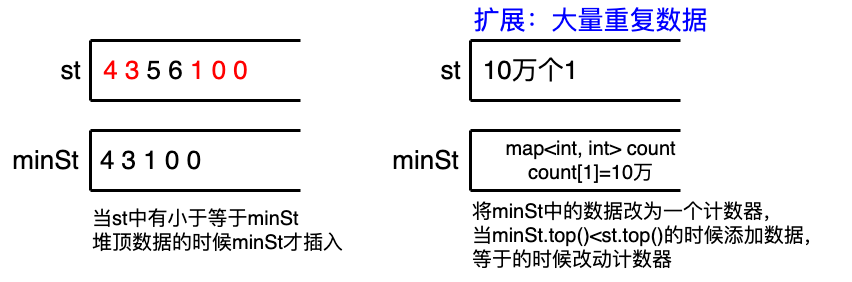

The diagram above was exported from draw.io. Its source (the exported page's mxGraphModel, read from the mxfile embedded in the PNG):
<mxGraphModel dx="1021" dy="428" grid="1" gridSize="10" guides="1" tooltips="1" connect="1" arrows="1" fold="1" page="0" pageScale="1" pageWidth="827" pageHeight="1169" background="#ffffff" math="0" shadow="0">
  <root>
    <mxCell id="0" />
    <mxCell id="1" parent="0" />
    <mxCell id="FFmq8eKWQOHRHlvCEr8v-2" value="" style="endArrow=none;html=1;rounded=0;strokeWidth=3;" edge="1" parent="1">
      <mxGeometry width="50" height="50" relative="1" as="geometry">
        <mxPoint x="710" y="670" as="sourcePoint" />
        <mxPoint x="920" y="670" as="targetPoint" />
      </mxGeometry>
    </mxCell>
    <mxCell id="FFmq8eKWQOHRHlvCEr8v-4" value="&lt;font color=&quot;#ff0000&quot; style=&quot;font-size: 26px;&quot;&gt;4 3 &lt;/font&gt;&lt;font style=&quot;font-size: 26px;&quot;&gt;5 6&lt;/font&gt;&lt;font color=&quot;#ff0000&quot; style=&quot;font-size: 26px;&quot;&gt; 1 0 0&lt;/font&gt;" style="text;html=1;align=center;verticalAlign=middle;resizable=0;points=[];autosize=1;strokeColor=none;fillColor=none;" vertex="1" parent="1">
      <mxGeometry x="710" y="680" width="170" height="40" as="geometry" />
    </mxCell>
    <mxCell id="FFmq8eKWQOHRHlvCEr8v-5" value="" style="endArrow=none;html=1;rounded=0;strokeWidth=3;" edge="1" parent="1">
      <mxGeometry width="50" height="50" relative="1" as="geometry">
        <mxPoint x="710" y="730" as="sourcePoint" />
        <mxPoint x="920" y="730" as="targetPoint" />
      </mxGeometry>
    </mxCell>
    <mxCell id="FFmq8eKWQOHRHlvCEr8v-6" value="" style="endArrow=none;html=1;rounded=0;strokeWidth=3;" edge="1" parent="1">
      <mxGeometry width="50" height="50" relative="1" as="geometry">
        <mxPoint x="710" y="730" as="sourcePoint" />
        <mxPoint x="710" y="670" as="targetPoint" />
      </mxGeometry>
    </mxCell>
    <mxCell id="FFmq8eKWQOHRHlvCEr8v-7" value="&lt;font style=&quot;font-size: 26px;&quot;&gt;st&lt;/font&gt;" style="text;html=1;align=center;verticalAlign=middle;resizable=0;points=[];autosize=1;strokeColor=none;fillColor=none;" vertex="1" parent="1">
      <mxGeometry x="670" y="680" width="40" height="40" as="geometry" />
    </mxCell>
    <mxCell id="FFmq8eKWQOHRHlvCEr8v-8" value="" style="endArrow=none;html=1;rounded=0;strokeWidth=3;" edge="1" parent="1">
      <mxGeometry width="50" height="50" relative="1" as="geometry">
        <mxPoint x="710" y="760" as="sourcePoint" />
        <mxPoint x="920" y="760" as="targetPoint" />
      </mxGeometry>
    </mxCell>
    <mxCell id="FFmq8eKWQOHRHlvCEr8v-9" value="&lt;font style=&quot;font-size: 26px;&quot;&gt;4 3 1 0 0&lt;/font&gt;" style="text;html=1;align=center;verticalAlign=middle;resizable=0;points=[];autosize=1;strokeColor=none;fillColor=none;" vertex="1" parent="1">
      <mxGeometry x="710" y="770" width="120" height="40" as="geometry" />
    </mxCell>
    <mxCell id="FFmq8eKWQOHRHlvCEr8v-10" value="" style="endArrow=none;html=1;rounded=0;strokeWidth=3;" edge="1" parent="1">
      <mxGeometry width="50" height="50" relative="1" as="geometry">
        <mxPoint x="710" y="820" as="sourcePoint" />
        <mxPoint x="920" y="820" as="targetPoint" />
      </mxGeometry>
    </mxCell>
    <mxCell id="FFmq8eKWQOHRHlvCEr8v-11" value="" style="endArrow=none;html=1;rounded=0;strokeWidth=3;" edge="1" parent="1">
      <mxGeometry width="50" height="50" relative="1" as="geometry">
        <mxPoint x="710" y="820" as="sourcePoint" />
        <mxPoint x="710" y="760" as="targetPoint" />
      </mxGeometry>
    </mxCell>
    <mxCell id="FFmq8eKWQOHRHlvCEr8v-12" value="&lt;span style=&quot;font-size: 26px;&quot;&gt;minSt&lt;/span&gt;" style="text;html=1;align=center;verticalAlign=middle;resizable=0;points=[];autosize=1;strokeColor=none;fillColor=none;" vertex="1" parent="1">
      <mxGeometry x="620" y="770" width="90" height="40" as="geometry" />
    </mxCell>
    <mxCell id="FFmq8eKWQOHRHlvCEr8v-15" value="&lt;font style=&quot;font-size: 20px;&quot;&gt;当st中有小于等于minSt&lt;br&gt;堆顶数据的时候minSt才插入&lt;/font&gt;" style="text;html=1;align=left;verticalAlign=middle;resizable=0;points=[];autosize=1;strokeColor=none;fillColor=none;" vertex="1" parent="1">
      <mxGeometry x="710" y="830" width="270" height="60" as="geometry" />
    </mxCell>
    <mxCell id="FFmq8eKWQOHRHlvCEr8v-16" value="" style="endArrow=none;html=1;rounded=0;strokeWidth=3;" edge="1" parent="1">
      <mxGeometry width="50" height="50" relative="1" as="geometry">
        <mxPoint x="1090" y="670" as="sourcePoint" />
        <mxPoint x="1300" y="670" as="targetPoint" />
      </mxGeometry>
    </mxCell>
    <mxCell id="FFmq8eKWQOHRHlvCEr8v-17" value="&lt;span style=&quot;font-size: 26px;&quot;&gt;10万个1&lt;/span&gt;" style="text;html=1;align=center;verticalAlign=middle;resizable=0;points=[];autosize=1;strokeColor=none;fillColor=none;" vertex="1" parent="1">
      <mxGeometry x="1090" y="680" width="120" height="40" as="geometry" />
    </mxCell>
    <mxCell id="FFmq8eKWQOHRHlvCEr8v-18" value="" style="endArrow=none;html=1;rounded=0;strokeWidth=3;" edge="1" parent="1">
      <mxGeometry width="50" height="50" relative="1" as="geometry">
        <mxPoint x="1090" y="730" as="sourcePoint" />
        <mxPoint x="1300" y="730" as="targetPoint" />
      </mxGeometry>
    </mxCell>
    <mxCell id="FFmq8eKWQOHRHlvCEr8v-19" value="" style="endArrow=none;html=1;rounded=0;strokeWidth=3;" edge="1" parent="1">
      <mxGeometry width="50" height="50" relative="1" as="geometry">
        <mxPoint x="1090" y="730" as="sourcePoint" />
        <mxPoint x="1090" y="670" as="targetPoint" />
      </mxGeometry>
    </mxCell>
    <mxCell id="FFmq8eKWQOHRHlvCEr8v-20" value="&lt;font style=&quot;font-size: 26px;&quot;&gt;st&lt;/font&gt;" style="text;html=1;align=center;verticalAlign=middle;resizable=0;points=[];autosize=1;strokeColor=none;fillColor=none;" vertex="1" parent="1">
      <mxGeometry x="1050" y="680" width="40" height="40" as="geometry" />
    </mxCell>
    <mxCell id="FFmq8eKWQOHRHlvCEr8v-21" value="" style="endArrow=none;html=1;rounded=0;strokeWidth=3;" edge="1" parent="1">
      <mxGeometry width="50" height="50" relative="1" as="geometry">
        <mxPoint x="1090" y="760" as="sourcePoint" />
        <mxPoint x="1300" y="760" as="targetPoint" />
      </mxGeometry>
    </mxCell>
    <mxCell id="FFmq8eKWQOHRHlvCEr8v-22" value="&lt;font style=&quot;font-size: 20px;&quot;&gt;map&amp;lt;int, int&amp;gt; count&lt;br&gt;count[1]=10万&lt;/font&gt;" style="text;html=1;align=center;verticalAlign=middle;resizable=0;points=[];autosize=1;strokeColor=none;fillColor=none;" vertex="1" parent="1">
      <mxGeometry x="1115" y="760" width="190" height="60" as="geometry" />
    </mxCell>
    <mxCell id="FFmq8eKWQOHRHlvCEr8v-23" value="" style="endArrow=none;html=1;rounded=0;strokeWidth=3;" edge="1" parent="1">
      <mxGeometry width="50" height="50" relative="1" as="geometry">
        <mxPoint x="1090" y="820" as="sourcePoint" />
        <mxPoint x="1300" y="820" as="targetPoint" />
      </mxGeometry>
    </mxCell>
    <mxCell id="FFmq8eKWQOHRHlvCEr8v-24" value="" style="endArrow=none;html=1;rounded=0;strokeWidth=3;" edge="1" parent="1">
      <mxGeometry width="50" height="50" relative="1" as="geometry">
        <mxPoint x="1090" y="820" as="sourcePoint" />
        <mxPoint x="1090" y="760" as="targetPoint" />
      </mxGeometry>
    </mxCell>
    <mxCell id="FFmq8eKWQOHRHlvCEr8v-25" value="&lt;span style=&quot;font-size: 26px;&quot;&gt;minSt&lt;/span&gt;" style="text;html=1;align=center;verticalAlign=middle;resizable=0;points=[];autosize=1;strokeColor=none;fillColor=none;" vertex="1" parent="1">
      <mxGeometry x="1000" y="770" width="90" height="40" as="geometry" />
    </mxCell>
    <mxCell id="FFmq8eKWQOHRHlvCEr8v-26" value="&lt;span style=&quot;font-size: 20px;&quot;&gt;将minSt中的数据改为一个计数器，&lt;br&gt;当minSt.top()&amp;lt;st.top()的时候添加数据，&lt;br&gt;等于的时候改动计数器&lt;br&gt;&lt;/span&gt;" style="text;html=1;align=left;verticalAlign=middle;resizable=0;points=[];autosize=1;strokeColor=none;fillColor=none;" vertex="1" parent="1">
      <mxGeometry x="1090" y="820" width="380" height="90" as="geometry" />
    </mxCell>
    <mxCell id="FFmq8eKWQOHRHlvCEr8v-27" value="&lt;font color=&quot;#0000ff&quot; style=&quot;font-size: 26px;&quot;&gt;扩展：大量重复数据&lt;/font&gt;" style="text;html=1;align=center;verticalAlign=middle;resizable=0;points=[];autosize=1;strokeColor=none;fillColor=none;" vertex="1" parent="1">
      <mxGeometry x="1080" y="630" width="260" height="40" as="geometry" />
    </mxCell>
  </root>
</mxGraphModel>